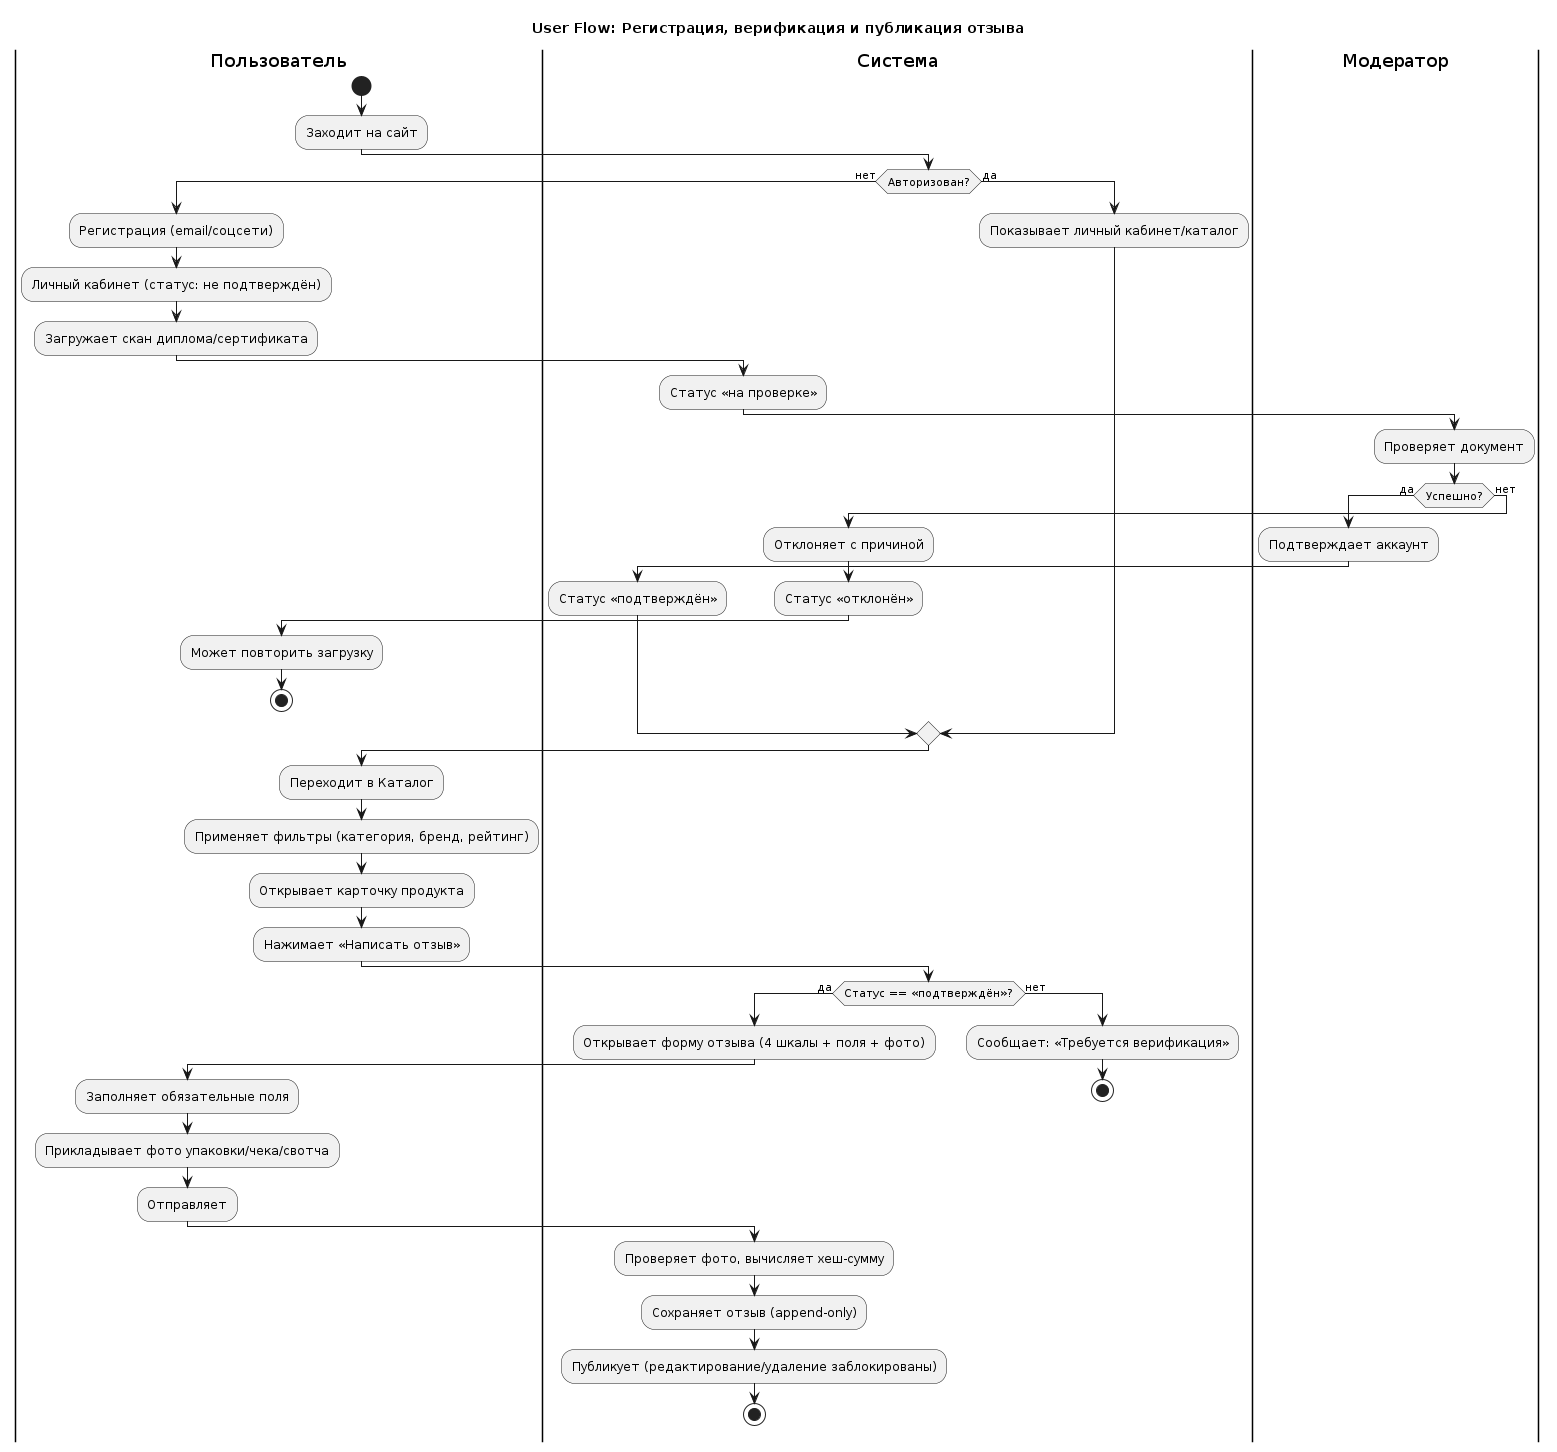

The diagram above was rendered by PlantUML. Its source (embedded in the PNG):
@startuml
title User Flow: Регистрация, верификация и публикация отзыва

|Пользователь|
start
:Заходит на сайт;

|Система|
if (Авторизован?) then (нет)
  |Пользователь|
  :Регистрация (email/соцсети);
  :Личный кабинет (статус: не подтверждён);
  :Загружает скан диплома/сертификата;
  |Система|
  :Статус «на проверке»;
  |Модератор|
  :Проверяет документ;
  if (Успешно?) then (да)
    :Подтверждает аккаунт;
    |Система|
    :Статус «подтверждён»;
  else (нет)
    :Отклоняет с причиной;
    |Система|
    :Статус «отклонён»;
    |Пользователь|
    :Может повторить загрузку;
    stop
  endif
else (да)
  |Система|
  :Показывает личный кабинет/каталог;
endif

|Пользователь|
:Переходит в Каталог;
:Применяет фильтры (категория, бренд, рейтинг);
:Открывает карточку продукта;
:Нажимает «Написать отзыв»;

|Система|
if (Статус == «подтверждён»?) then (да)
  :Открывает форму отзыва (4 шкалы + поля + фото);
  |Пользователь|
  :Заполняет обязательные поля;
  :Прикладывает фото упаковки/чека/свотча;
  :Отправляет;
  |Система|
  :Проверяет фото, вычисляет хеш-сумму;
  :Сохраняет отзыв (append-only);
  :Публикует (редактирование/удаление заблокированы);
  stop
else (нет)
  :Сообщает: «Требуется верификация»;
  stop
endif
@enduml